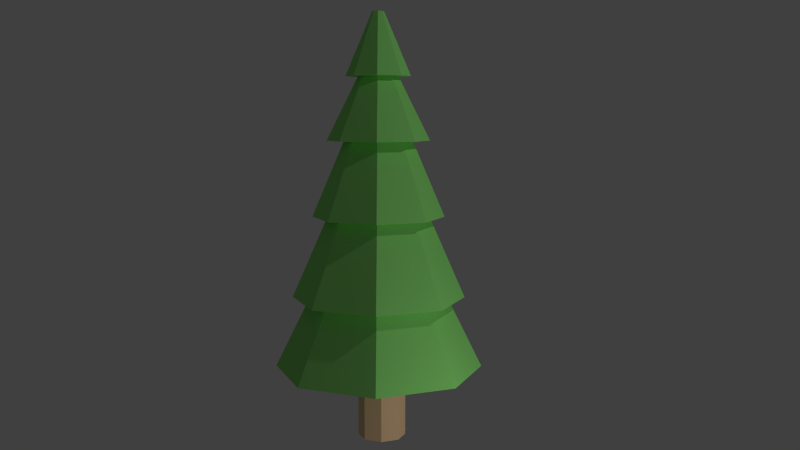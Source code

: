 # Source: tree.blend  (saved by Blender 2.76.0; exported with 4.5.12 LTS)
import bpy
from mathutils import Matrix  # noqa: F401  (used for matrix-valued properties, if any)

bpy.ops.wm.read_factory_settings(use_empty=True)
scene = bpy.context.scene
scene.name = 'Scene'

# ---- collections
col_collection_1 = bpy.data.collections.new('Collection 1'); scene.collection.children.link(col_collection_1)

# ---- materials (node trees are filled in below, after node groups)
mat_material_002 = bpy.data.materials.new('Material.002')
mat_material_002.alpha_threshold = 0.0
mat_material_002.use_transparent_shadow = False
mat_material_002.diffuse_color = (0.2904, 0.8, 0.1943, 1.0)
mat_material_002.roughness = 0.5
mat_material_001 = bpy.data.materials.new('Material.001')
mat_material_001.alpha_threshold = 0.0
mat_material_001.use_transparent_shadow = False
mat_material_001.diffuse_color = (0.97, 0.65, 0.38, 1.0)
mat_material_001.roughness = 0.5

# ---- material node trees

# ---- world
world_world = bpy.data.worlds.new('World'); scene.world = world_world
world_world.color = (0.05088, 0.05088, 0.05088)
world_world.use_sun_shadow = False
world_world.sun_shadow_jitter_overblur = 0.0
world_world.cycles.sampling_method = 'MANUAL'
world_world.cycles.sample_map_resolution = 256

# ---- cameras
cam_camera = bpy.data.cameras.new('Camera')
cam_camera.clip_end = 100.0
cam_camera.lens = 35.0
cam_camera.sensor_width = 32.0
cam_camera.sensor_height = 18.0
cam_camera.ortho_scale = 7.314
cam_camera.dof.focus_distance = 0.0
cam_camera.dof.aperture_fstop = 128.0

# ---- lights
light_point = bpy.data.lights.new('Point', 'POINT')
light_point.transmission_factor = 0.0
light_point.energy = 100.0
light_point.shadow_buffer_clip_start = 0.5
light_point.shadow_soft_size = 0.1
light_point.shadow_maximum_resolution = 0.006
light_point.use_absolute_resolution = True
light_point.cycles.use_multiple_importance_sampling = False
light_lamp = bpy.data.lights.new('Lamp', 'POINT')
light_lamp.transmission_factor = 0.0
light_lamp.cutoff_distance = 30.0
light_lamp.energy = 100.0
light_lamp.shadow_buffer_clip_start = 1.001
light_lamp.shadow_soft_size = 0.1
light_lamp.shadow_maximum_resolution = 0.006
light_lamp.use_absolute_resolution = True
light_lamp.cycles.use_multiple_importance_sampling = False

# ---- meshes
me_cylinder = bpy.data.meshes.new('Cylinder')
me_cylinder.from_pydata([(0.03029, 0.3024, -0.9149), (0.03029, 0.3024, -0.06461), (0.2293, 0.22, -0.9149), (0.2293, 0.22, -0.06461), (0.3117, 0.02097, -0.9149), (0.3117, 0.02097, -0.06461), (0.2293, -0.178, -0.9149), (0.2293, -0.178, -0.06461), (0.03029, -0.2605, -0.9149), (0.03029, -0.2605, -0.06461), (-0.1687, -0.178, -0.9149), (-0.1687, -0.178, -0.06461), (-0.2511, 0.02097, -0.9149), (-0.2511, 0.02097, -0.06461), (-0.1687, 0.22, -0.9149), (-0.1687, 0.22, -0.06461), (0.0, 1.0, -0.07298), (-6.943e-09, 0.06814, 4.066), (0.7071, 0.7071, -0.07298), (0.04818, 0.04818, 4.066), (1.0, -4.371e-08, -0.07298), (0.06814, 3.964e-09, 4.066), (0.7071, -0.7071, -0.07298), (0.04818, -0.04818, 4.066), (-8.742e-08, -1.0, -0.07298), (-1.29e-08, -0.06814, 4.066), (-0.7071, -0.7071, -0.07298), (-0.04818, -0.04818, 4.066), (-1.0, 1.192e-08, -0.07298), (-0.06814, 7.755e-09, 4.066), (-0.7071, 0.7071, -0.07298), (-0.04818, 0.04818, 4.066), (-5.727e-09, 0.2314, 3.341), (0.1636, 0.1636, 3.341), (0.2314, -4.388e-09, 3.341), (0.1636, -0.1636, 3.341), (-2.596e-08, -0.2314, 3.341), (-0.1636, -0.1636, 3.341), (-0.2314, 8.486e-09, 3.341), (-0.1636, 0.1636, 3.341), (0.2806, 0.2806, 2.606), (0.3969, -1.285e-08, 2.606), (0.2806, -0.2806, 2.606), (-3.919e-08, -0.3969, 2.606), (-0.2806, -0.2806, 2.606), (-0.3969, 9.226e-09, 2.606), (-0.2806, 0.2806, 2.606), (-4.494e-09, 0.3969, 2.606), (0.4216, 0.4216, 1.72), (0.5963, -2.306e-08, 1.72), (0.4216, -0.4216, 1.72), (-5.514e-08, -0.5963, 1.72), (-0.4216, -0.4216, 1.72), (-0.5963, 1.012e-08, 1.72), (-0.4216, 0.4216, 1.72), (-3.008e-09, 0.5963, 1.72), (0.574, 0.574, 0.7632), (0.8117, -3.408e-08, 0.7632), (0.574, -0.574, 0.7632), (-7.237e-08, -0.8117, 0.7632), (-0.574, -0.574, 0.7632), (-0.8117, 1.108e-08, 0.7632), (-0.574, 0.574, 0.7632), (-1.403e-09, 0.8117, 0.7632), (2.245e-09, 0.3763, 3.341), (0.2661, 0.2661, 3.341), (0.3763, -1.469e-08, 3.341), (0.2661, -0.2661, 3.341), (-3.066e-08, -0.3763, 3.341), (-0.2661, -0.2661, 3.341), (-0.3763, 6.248e-09, 3.341), (-0.2661, 0.2661, 3.341), (1.211e-08, 0.5981, 2.606), (0.4229, 0.4229, 2.606), (0.5981, -2.692e-08, 2.606), (0.4229, -0.4229, 2.606), (-4.017e-08, -0.5981, 2.606), (-0.4229, -0.4229, 2.606), (-0.5981, 6.35e-09, 2.606), (-0.4229, 0.4229, 2.606), (5.103e-10, 0.7727, 1.72), (0.5464, 0.5464, 1.72), (0.7727, -3.208e-08, 1.72), (0.5464, -0.5464, 1.72), (-6.704e-08, -0.7727, 1.72), (-0.5464, -0.5464, 1.72), (-0.7727, 1.091e-08, 1.72), (-0.5464, 0.5464, 1.72), (1.136e-08, 1.016, 0.7632), (0.7183, 0.7183, 0.7632), (1.016, -4.265e-08, 0.7632), (0.7183, -0.7183, 0.7632), (-7.745e-08, -1.016, 0.7632), (-0.7183, -0.7183, 0.7632), (-1.016, 1.387e-08, 0.7632), (-0.7183, 0.7183, 0.7632), (0.8654, 0.8654, -0.07298), (1.224, -5.683e-08, -0.07298), (0.8654, -0.8654, -0.07298), (-1.053e-07, -1.224, -0.07298), (-0.8654, -0.8654, -0.07298), (-1.224, 1.126e-08, -0.07298), (-0.8654, 0.8654, -0.07298), (1.668e-09, 1.224, -0.07298)], [], [(0, 1, 3, 2), (2, 3, 5, 4), (4, 5, 7, 6), (6, 7, 9, 8), (8, 9, 11, 10), (10, 11, 13, 12), (3, 1, 15, 13, 11, 9, 7, 5), (14, 15, 1, 0), (12, 13, 15, 14), (0, 2, 4, 6, 8, 10, 12, 14), (64, 17, 19, 65), (65, 19, 21, 66), (66, 21, 23, 67), (67, 23, 25, 68), (68, 25, 27, 69), (69, 27, 29, 70), (19, 17, 31, 29, 27, 25, 23, 21), (71, 31, 17, 64), (70, 29, 31, 71), (16, 18, 20, 22, 24, 26, 28, 30), (78, 38, 39, 79), (79, 39, 32, 72), (77, 37, 38, 78), (76, 36, 37, 77), (75, 35, 36, 76), (74, 34, 35, 75), (73, 33, 34, 74), (72, 32, 33, 73), (80, 47, 40, 81), (81, 40, 41, 82), (82, 41, 42, 83), (83, 42, 43, 84), (84, 43, 44, 85), (85, 44, 45, 86), (87, 46, 47, 80), (86, 45, 46, 87), (94, 53, 54, 95), (95, 54, 55, 88), (93, 52, 53, 94), (92, 51, 52, 93), (91, 50, 51, 92), (90, 49, 50, 91), (89, 48, 49, 90), (88, 55, 48, 89), (103, 63, 56, 96), (96, 56, 57, 97), (97, 57, 58, 98), (98, 58, 59, 99), (99, 59, 60, 100), (100, 60, 61, 101), (102, 62, 63, 103), (101, 61, 62, 102), (38, 70, 71, 39), (39, 71, 64, 32), (37, 69, 70, 38), (36, 68, 69, 37), (35, 67, 68, 36), (34, 66, 67, 35), (33, 65, 66, 34), (32, 64, 65, 33), (47, 72, 73, 40), (40, 73, 74, 41), (41, 74, 75, 42), (42, 75, 76, 43), (43, 76, 77, 44), (44, 77, 78, 45), (46, 79, 72, 47), (45, 78, 79, 46), (53, 86, 87, 54), (54, 87, 80, 55), (52, 85, 86, 53), (51, 84, 85, 52), (50, 83, 84, 51), (49, 82, 83, 50), (48, 81, 82, 49), (55, 80, 81, 48), (63, 88, 89, 56), (56, 89, 90, 57), (57, 90, 91, 58), (58, 91, 92, 59), (59, 92, 93, 60), (60, 93, 94, 61), (62, 95, 88, 63), (61, 94, 95, 62), (28, 101, 102, 30), (30, 102, 103, 16), (26, 100, 101, 28), (24, 99, 100, 26), (22, 98, 99, 24), (20, 97, 98, 22), (18, 96, 97, 20), (16, 103, 96, 18)])
me_cylinder.polygons.foreach_set('material_index', [1, 1, 1, 1, 1, 1, 1, 1, 1, 1, 0, 0, 0, 0, 0, 0, 0, 0, 0, 0, 0, 0, 0, 0, 0, 0, 0, 0, 0, 0, 0, 0, 0, 0, 0, 0, 0, 0, 0, 0, 0, 0, 0, 0, 0, 0, 0, 0, 0, 0, 0, 0, 0, 0, 0, 0, 0, 0, 0, 0, 0, 0, 0, 0, 0, 0, 0, 0, 0, 0, 0, 0, 0, 0, 0, 0, 0, 0, 0, 0, 0, 0, 0, 0, 0, 0, 0, 0, 0, 0, 0, 0])
me_cylinder.materials.append(mat_material_002)
me_cylinder.materials.append(mat_material_001)
me_cylinder.use_remesh_preserve_volume = False
me_cylinder.use_remesh_preserve_attributes = False
me_cylinder.use_mirror_vertex_groups = False
me_cylinder.update()

# ---- objects
ob_point = bpy.data.objects.new('Point', light_point)
ob_cylinder = bpy.data.objects.new('Cylinder', me_cylinder)
ob_lamp = bpy.data.objects.new('Lamp', light_lamp)
ob_camera = bpy.data.objects.new('Camera', cam_camera)

# ---- transforms, parenting, visibility, modifiers, constraints
ob_point.location = (4.141, -0.1993, 0.4885)
ob_point.lineart.crease_threshold = 0.0
ob_cylinder.location = (0.04104, -0.1571, 0.94)
ob_cylinder.lineart.crease_threshold = 0.0
ob_lamp.location = (4.076, 1.005, 5.904)
ob_lamp.rotation_euler = (0.6503, 0.05522, 1.866)
ob_lamp.lock_rotations_4d = False
ob_lamp.empty_display_type = 'ARROWS'
ob_lamp.color = (0.0, 0.0, 0.0, 0.0)
ob_lamp.lineart.crease_threshold = 0.0
ob_camera.location = (7.419, -7.137, 3.887)
ob_camera.rotation_euler = (1.441, -0.001274, 0.7885)
ob_camera.lock_rotations_4d = False
ob_camera.empty_display_type = 'ARROWS'
ob_camera.color = (0.0, 0.0, 0.0, 0.0)
ob_camera.display_type = 'WIRE'
ob_camera.lineart.crease_threshold = 0.0

# ---- collection membership
col_collection_1.objects.link(ob_point)
col_collection_1.objects.link(ob_cylinder)
col_collection_1.objects.link(ob_lamp)
col_collection_1.objects.link(ob_camera)

# ---- scene / render settings (as saved in the file)
scene.camera = ob_camera
scene.frame_start = 1; scene.frame_end = 250; scene.frame_set(1)
scene.render.engine = 'BLENDER_EEVEE_NEXT'
scene.render.resolution_percentage = 50
scene.render.dither_intensity = 0.0
scene.cycles.use_denoising = False
scene.cycles.samples = 10
scene.cycles.sampling_pattern = 'TABULATED_SOBOL'
scene.cycles.light_sampling_threshold = 0.0
scene.cycles.use_adaptive_sampling = False
scene.cycles.use_light_tree = False
scene.cycles.blur_glossy = 0.0
scene.cycles.pixel_filter_type = 'GAUSSIAN'
scene.cycles.sample_clamp_indirect = 0.0
scene.view_settings.view_transform = 'Standard'
bpy.context.view_layer.update()
